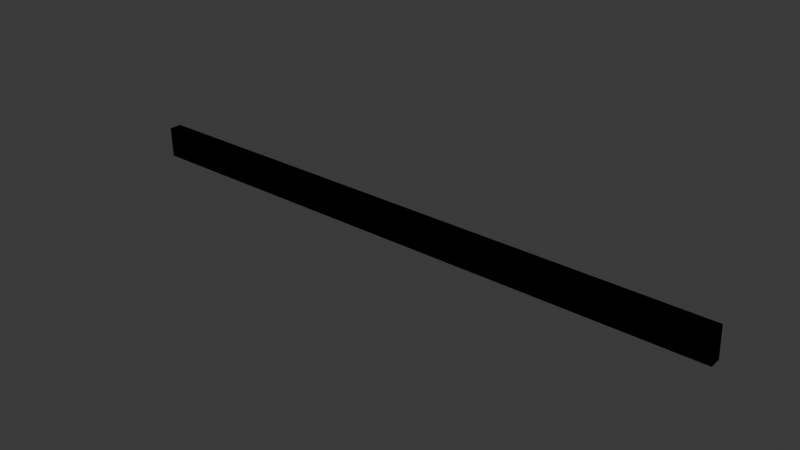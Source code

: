 # Source: crate_extralarge_gib5_save3.blend  (saved by Blender 4.5.91; exported with 4.5.12 LTS)
import bpy
from mathutils import Matrix  # noqa: F401  (used for matrix-valued properties, if any)

bpy.ops.wm.read_factory_settings(use_empty=True)
scene = bpy.context.scene
scene.name = 'crate_extralarge.qc'

# ---- images (referenced by path relative to the original .blend; pixels are not part of the script)
import os
ASSET_DIR = os.environ.get("B2B_ASSET_DIR", "")  # directory of the original .blend (textures are referenced by path, not embedded)
HERE = os.path.dirname(os.path.abspath(__file__))  # packed textures are extracted next to this script under _unpacked/

def load_image(name, relpath, width, height, colorspace="sRGB"):
    """Load a texture the original file referenced (path relative to the .blend, or extracted next to this script)."""
    p = next((c for c in (os.path.join(HERE, relpath), os.path.join(ASSET_DIR, relpath)) if relpath and os.path.exists(c)), "")
    if p:
        img = bpy.data.images.load(p, check_existing=True)
        img.name = name
    else:  # same state as the original file: an image datablock whose file is absent (Cycles renders it pink)
        img = bpy.data.images.new(name, width, height)
        img.source = "FILE"
        img.filepath = "//" + (relpath or name)
    img.colorspace_settings.name = colorspace
    return img
img_crate_extralarge_png = load_image('crate_extralarge.png', 'crate_extralarge.png', 1024, 1024, 'sRGB')

# ---- materials (node trees are filled in below, after node groups)
mat_crate_extralarge = bpy.data.materials.new('Crate_ExtraLarge')
mat_crate_extralarge.diffuse_color = (0.7114, 0.9127, 0.7561, 1.0)
mat_phy = bpy.data.materials.new('phy')
mat_phy.diffuse_color = (0.7114, 0.9127, 0.7561, 1.0)

# ---- material node trees
mat_crate_extralarge.use_nodes = True; mat_crate_extralarge.node_tree.nodes.clear()
_N = mat_crate_extralarge.node_tree.nodes; _L = mat_crate_extralarge.node_tree.links
n0 = _N.new('ShaderNodeBsdfPrincipled'); n0.name = 'Principled BSDF'; n0.location = (-200, 100)
n0.inputs[2].default_value = 1.0
n1 = _N.new('ShaderNodeOutputMaterial'); n1.name = 'Material Output'; n1.location = (200, 100)
n2 = _N.new('ShaderNodeTexImage'); n2.name = 'Image Texture'; n2.location = (-490, 80)
n2.image = img_crate_extralarge_png
_L.new(n0.outputs[0], n1.inputs[0])
_L.new(n2.outputs[0], n0.inputs[0])
n1.is_active_output = True
mat_phy.use_nodes = True; mat_phy.node_tree.nodes.clear()
_N = mat_phy.node_tree.nodes; _L = mat_phy.node_tree.links
n0 = _N.new('ShaderNodeOutputMaterial'); n0.name = 'Material Output'; n0.location = (200, 100)
n1 = _N.new('ShaderNodeAddShader'); n1.name = 'Add Shader'; n1.location = (-200, 100)
_L.new(n1.outputs[0], n0.inputs[0])
n0.is_active_output = True

# ---- world
world_world = bpy.data.worlds.new('World'); scene.world = world_world
world_world.use_nodes = True; world_world.node_tree.nodes.clear()
_N = world_world.node_tree.nodes; _L = world_world.node_tree.links
n0 = _N.new('ShaderNodeOutputWorld'); n0.name = 'World Output'; n0.location = (200, 100)
n1 = _N.new('ShaderNodeBackground'); n1.name = 'Background'; n1.location = (-200, 100)
n1.inputs[0].default_value = (0.05088, 0.05088, 0.05088, 1.0)
_L.new(n1.outputs[0], n0.inputs[0])
n0.is_active_output = True
world_world.color = (0.05088, 0.05088, 0.05088)
world_world.sun_shadow_jitter_overblur = 0.0

# ---- meshes
me_crate_extralarge_ref = bpy.data.meshes.new('Crate_ExtraLarge_REF')
me_crate_extralarge_ref.from_pydata([(51.44, 48.0, 4.04), (51.24, 48.0, 9.038), (51.26, 45.99, 9.038), (51.47, 45.99, 4.033), (-47.38, 48.0, 4.04), (-47.44, 45.99, 4.033), (-47.43, 48.0, 9.038), (-47.5, 45.99, 9.038)], [], [(5, 7, 6, 4), (6, 1, 0, 4), (2, 1, 6, 7), (7, 5, 3, 2), (2, 3, 0, 1), (4, 0, 3, 5)])
me_crate_extralarge_ref.polygons.foreach_set('use_smooth', [True] * 6)
_k = set([(0, 4), (1, 6)])
me_crate_extralarge_ref.attributes.new('sharp_edge', 'BOOLEAN', 'EDGE').data.foreach_set('value', [ (min(e.vertices), max(e.vertices)) in _k for e in me_crate_extralarge_ref.edges])
_uv = me_crate_extralarge_ref.uv_layers.new(name='Float2')
_uv.uv.foreach_set('vector', [0.5101, 0.2227, 0.5106, 0.1826, 0.4991, 0.1823, 0.4982, 0.2229, 0.5673, 0.0619, 0.5673, 0.4544, 0.5287, 0.4552, 0.5287, 0.06212, 0.5796, 0.4545, 0.5673, 0.4544, 0.5673, 0.0619, 0.5796, 0.06163, 0.5796, 0.06163, 0.5165, 0.06185, 0.5165, 0.4553, 0.5796, 0.4545, 0.4989, 0.2984, 0.4989, 0.3398, 0.5105, 0.3399, 0.5105, 0.2989, 0.5287, 0.06212, 0.5287, 0.4552, 0.5165, 0.4553, 0.5165, 0.06185])
me_crate_extralarge_ref.materials.append(mat_crate_extralarge)
me_crate_extralarge_ref.update()
me_crate_extralarge_ref.normals_split_custom_set([tuple(v) for v in zip(*[iter([-0.5861, -0.5701, -0.5757, -0.5911, -0.5681, 0.5726, -0.5703, 0.5854, 0.5762, -0.5651, 0.5885, -0.5781, -0.5703, 0.5854, 0.5762, 0.5599, 0.5831, 0.5886, 0.5832, 0.5814, -0.5673, -0.5651, 0.5885, -0.5781, 0.5687, -0.576, 0.5872, 0.5599, 0.5831, 0.5886, -0.5703, 0.5854, 0.5762, -0.5911, -0.5681, 0.5726, -0.5911, -0.5681, 0.5726, -0.5861, -0.5701, -0.5757, 0.5964, -0.5725, -0.5627, 0.5687, -0.576, 0.5872, 0.5687, -0.576, 0.5872, 0.5964, -0.5725, -0.5627, 0.5832, 0.5814, -0.5673, 0.5599, 0.5831, 0.5886, -0.5651, 0.5885, -0.5781, 0.5832, 0.5814, -0.5673, 0.5964, -0.5725, -0.5627, -0.5861, -0.5701, -0.5757])] * 3)])
me_crate_extralarge_ref_001 = bpy.data.meshes.new('Crate_ExtraLarge_REF.001')
me_crate_extralarge_ref_001.from_pydata([(51.44, 48.0, 4.04), (51.24, 48.0, 9.038), (51.26, 45.99, 9.038), (51.47, 45.99, 4.033), (-47.38, 48.0, 4.04), (-47.44, 45.99, 4.033), (-47.43, 48.0, 9.038), (-47.5, 45.99, 9.038)], [], [(5, 7, 6, 4), (6, 1, 0, 4), (2, 1, 6, 7), (7, 5, 3, 2), (2, 3, 0, 1), (4, 0, 3, 5)])
me_crate_extralarge_ref_001.polygons.foreach_set('use_smooth', [True] * 6)
_k = set([(0, 4), (1, 6)])
me_crate_extralarge_ref_001.attributes.new('sharp_edge', 'BOOLEAN', 'EDGE').data.foreach_set('value', [ (min(e.vertices), max(e.vertices)) in _k for e in me_crate_extralarge_ref_001.edges])
_uv = me_crate_extralarge_ref_001.uv_layers.new(name='Float2')
_uv.uv.foreach_set('vector', [0.5101, 0.2227, 0.5106, 0.1826, 0.4991, 0.1823, 0.4982, 0.2229, 0.5673, 0.0619, 0.5673, 0.4544, 0.5287, 0.4552, 0.5287, 0.06212, 0.5796, 0.4545, 0.5673, 0.4544, 0.5673, 0.0619, 0.5796, 0.06163, 0.5796, 0.06163, 0.5165, 0.06185, 0.5165, 0.4553, 0.5796, 0.4545, 0.4989, 0.2984, 0.4989, 0.3398, 0.5105, 0.3399, 0.5105, 0.2989, 0.5287, 0.06212, 0.5287, 0.4552, 0.5165, 0.4553, 0.5165, 0.06185])
me_crate_extralarge_ref_001.materials.append(mat_phy)
me_crate_extralarge_ref_001.update()
me_crate_extralarge_ref_001.normals_split_custom_set([tuple(v) for v in zip(*[iter([-0.5861, -0.5701, -0.5757, -0.5911, -0.5681, 0.5726, -0.5703, 0.5854, 0.5762, -0.5651, 0.5885, -0.5781, -0.5703, 0.5854, 0.5762, 0.5599, 0.5831, 0.5886, 0.5832, 0.5814, -0.5673, -0.5651, 0.5885, -0.5781, 0.5687, -0.576, 0.5872, 0.5599, 0.5831, 0.5886, -0.5703, 0.5854, 0.5762, -0.5911, -0.5681, 0.5726, -0.5911, -0.5681, 0.5726, -0.5861, -0.5701, -0.5757, 0.5964, -0.5725, -0.5627, 0.5687, -0.576, 0.5872, 0.5687, -0.576, 0.5872, 0.5964, -0.5725, -0.5627, 0.5832, 0.5814, -0.5673, 0.5599, 0.5831, 0.5886, -0.5651, 0.5885, -0.5781, 0.5832, 0.5814, -0.5673, 0.5964, -0.5725, -0.5627, -0.5861, -0.5701, -0.5757])] * 3)])

# ---- objects
ob_crate_extralarge_ref = bpy.data.objects.new('Crate_ExtraLarge_REF', me_crate_extralarge_ref)
ob_crate_extralarge_physics = bpy.data.objects.new('Crate_ExtraLarge_physics', me_crate_extralarge_ref_001)

# ---- transforms, parenting, visibility, modifiers, constraints
ob_crate_extralarge_ref.location = (0.0, 0.0, 0.0)
_vg = ob_crate_extralarge_ref.vertex_groups.new(name='static_prop')
_vg.add([0, 1, 2, 3, 4, 5, 6, 7], 1.0, 'REPLACE')
_m = ob_crate_extralarge_ref.modifiers.new('Armature', 'ARMATURE')
ob_crate_extralarge_physics.location = (0.0, 0.0, 0.0)
_vg = ob_crate_extralarge_physics.vertex_groups.new(name='static_prop')
_vg.add([0, 1, 2, 3, 4, 5, 6, 7], 1.0, 'REPLACE')
_m = ob_crate_extralarge_physics.modifiers.new('Armature', 'ARMATURE')

# ---- collection membership
scene.collection.objects.link(ob_crate_extralarge_ref)
scene.collection.objects.link(ob_crate_extralarge_physics)

# ---- scene / render settings (as saved in the file)
scene.frame_start = 0; scene.frame_end = 0; scene.frame_set(0)
scene.render.engine = 'BLENDER_EEVEE_NEXT'
bpy.context.view_layer.update()

# ---- added for rendering (the .blend has no active camera and no usable light): camera, sun
cam_auto = bpy.data.cameras.new('AutoCamera')
cam_auto.lens = 50.0
cam_auto.sensor_width = 36.0
cam_auto.clip_end = 1609.42
ob_auto_camera = bpy.data.objects.new('AutoCamera', cam_auto)
scene.collection.objects.link(ob_auto_camera)
ob_auto_camera.location = (93.6906, -63.0508, 79.8994)
ob_auto_camera.rotation_euler = (1.09748, -7.21219e-08, 0.694738)
scene.camera = ob_auto_camera
light_auto_sun = bpy.data.lights.new('AutoSun', 'SUN')
light_auto_sun.energy = 3.0
light_auto_sun.angle = 0.0523599
ob_auto_sun = bpy.data.objects.new('AutoSun', light_auto_sun)
scene.collection.objects.link(ob_auto_sun)
ob_auto_sun.rotation_euler = (0.872665, 0.174533, 0.523599)
bpy.context.view_layer.update()
